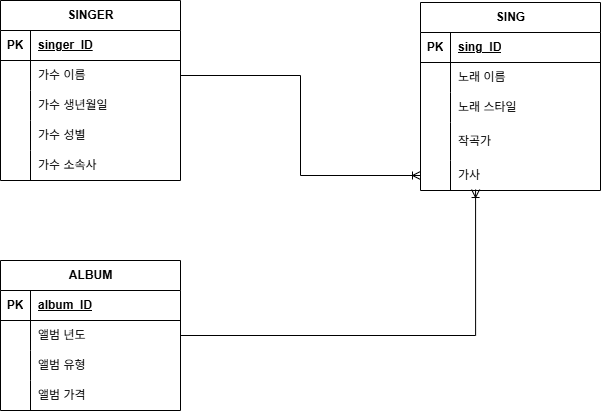

The diagram above was exported from draw.io. Its source (the exported page's mxGraphModel, read from the mxfile embedded in the PNG):
<mxGraphModel dx="1418" dy="780" grid="1" gridSize="10" guides="1" tooltips="1" connect="1" arrows="1" fold="1" page="1" pageScale="1" pageWidth="827" pageHeight="1169" math="0" shadow="0">
  <root>
    <mxCell id="0" />
    <mxCell id="1" parent="0" />
    <mxCell id="nrZZ_t4ZZ1I4DcyieRfL-5" parent="1" style="shape=table;startSize=30;container=1;collapsible=1;childLayout=tableLayout;fixedRows=1;rowLines=0;fontStyle=1;align=center;resizeLast=1;html=1;" value="SINGER" vertex="1">
      <mxGeometry height="180" width="180" x="40" y="40" as="geometry" />
    </mxCell>
    <mxCell id="nrZZ_t4ZZ1I4DcyieRfL-6" parent="nrZZ_t4ZZ1I4DcyieRfL-5" style="shape=tableRow;horizontal=0;startSize=0;swimlaneHead=0;swimlaneBody=0;fillColor=none;collapsible=0;dropTarget=0;points=[[0,0.5],[1,0.5]];portConstraint=eastwest;top=0;left=0;right=0;bottom=1;" value="" vertex="1">
      <mxGeometry height="30" width="180" y="30" as="geometry" />
    </mxCell>
    <mxCell id="nrZZ_t4ZZ1I4DcyieRfL-7" parent="nrZZ_t4ZZ1I4DcyieRfL-6" style="shape=partialRectangle;connectable=0;fillColor=none;top=0;left=0;bottom=0;right=0;fontStyle=1;overflow=hidden;whiteSpace=wrap;html=1;" value="PK" vertex="1">
      <mxGeometry height="30" width="30" as="geometry">
        <mxRectangle height="30" width="30" as="alternateBounds" />
      </mxGeometry>
    </mxCell>
    <mxCell id="nrZZ_t4ZZ1I4DcyieRfL-8" parent="nrZZ_t4ZZ1I4DcyieRfL-6" style="shape=partialRectangle;connectable=0;fillColor=none;top=0;left=0;bottom=0;right=0;align=left;spacingLeft=6;fontStyle=5;overflow=hidden;whiteSpace=wrap;html=1;" value="singer_ID" vertex="1">
      <mxGeometry height="30" width="150" x="30" as="geometry">
        <mxRectangle height="30" width="150" as="alternateBounds" />
      </mxGeometry>
    </mxCell>
    <mxCell id="nrZZ_t4ZZ1I4DcyieRfL-9" parent="nrZZ_t4ZZ1I4DcyieRfL-5" style="shape=tableRow;horizontal=0;startSize=0;swimlaneHead=0;swimlaneBody=0;fillColor=none;collapsible=0;dropTarget=0;points=[[0,0.5],[1,0.5]];portConstraint=eastwest;top=0;left=0;right=0;bottom=0;" value="" vertex="1">
      <mxGeometry height="30" width="180" y="60" as="geometry" />
    </mxCell>
    <mxCell id="nrZZ_t4ZZ1I4DcyieRfL-10" parent="nrZZ_t4ZZ1I4DcyieRfL-9" style="shape=partialRectangle;connectable=0;fillColor=none;top=0;left=0;bottom=0;right=0;editable=1;overflow=hidden;whiteSpace=wrap;html=1;" value="" vertex="1">
      <mxGeometry height="30" width="30" as="geometry">
        <mxRectangle height="30" width="30" as="alternateBounds" />
      </mxGeometry>
    </mxCell>
    <mxCell id="nrZZ_t4ZZ1I4DcyieRfL-11" parent="nrZZ_t4ZZ1I4DcyieRfL-9" style="shape=partialRectangle;connectable=0;fillColor=none;top=0;left=0;bottom=0;right=0;align=left;spacingLeft=6;overflow=hidden;whiteSpace=wrap;html=1;" value="가수 이름" vertex="1">
      <mxGeometry height="30" width="150" x="30" as="geometry">
        <mxRectangle height="30" width="150" as="alternateBounds" />
      </mxGeometry>
    </mxCell>
    <mxCell id="nrZZ_t4ZZ1I4DcyieRfL-12" parent="nrZZ_t4ZZ1I4DcyieRfL-5" style="shape=tableRow;horizontal=0;startSize=0;swimlaneHead=0;swimlaneBody=0;fillColor=none;collapsible=0;dropTarget=0;points=[[0,0.5],[1,0.5]];portConstraint=eastwest;top=0;left=0;right=0;bottom=0;" value="" vertex="1">
      <mxGeometry height="30" width="180" y="90" as="geometry" />
    </mxCell>
    <mxCell id="nrZZ_t4ZZ1I4DcyieRfL-13" parent="nrZZ_t4ZZ1I4DcyieRfL-12" style="shape=partialRectangle;connectable=0;fillColor=none;top=0;left=0;bottom=0;right=0;editable=1;overflow=hidden;whiteSpace=wrap;html=1;" value="" vertex="1">
      <mxGeometry height="30" width="30" as="geometry">
        <mxRectangle height="30" width="30" as="alternateBounds" />
      </mxGeometry>
    </mxCell>
    <mxCell id="nrZZ_t4ZZ1I4DcyieRfL-14" parent="nrZZ_t4ZZ1I4DcyieRfL-12" style="shape=partialRectangle;connectable=0;fillColor=none;top=0;left=0;bottom=0;right=0;align=left;spacingLeft=6;overflow=hidden;whiteSpace=wrap;html=1;" value="가수 생년월일" vertex="1">
      <mxGeometry height="30" width="150" x="30" as="geometry">
        <mxRectangle height="30" width="150" as="alternateBounds" />
      </mxGeometry>
    </mxCell>
    <mxCell id="nrZZ_t4ZZ1I4DcyieRfL-15" parent="nrZZ_t4ZZ1I4DcyieRfL-5" style="shape=tableRow;horizontal=0;startSize=0;swimlaneHead=0;swimlaneBody=0;fillColor=none;collapsible=0;dropTarget=0;points=[[0,0.5],[1,0.5]];portConstraint=eastwest;top=0;left=0;right=0;bottom=0;" value="" vertex="1">
      <mxGeometry height="30" width="180" y="120" as="geometry" />
    </mxCell>
    <mxCell id="nrZZ_t4ZZ1I4DcyieRfL-16" parent="nrZZ_t4ZZ1I4DcyieRfL-15" style="shape=partialRectangle;connectable=0;fillColor=none;top=0;left=0;bottom=0;right=0;editable=1;overflow=hidden;whiteSpace=wrap;html=1;" value="" vertex="1">
      <mxGeometry height="30" width="30" as="geometry">
        <mxRectangle height="30" width="30" as="alternateBounds" />
      </mxGeometry>
    </mxCell>
    <mxCell id="nrZZ_t4ZZ1I4DcyieRfL-17" parent="nrZZ_t4ZZ1I4DcyieRfL-15" style="shape=partialRectangle;connectable=0;fillColor=none;top=0;left=0;bottom=0;right=0;align=left;spacingLeft=6;overflow=hidden;whiteSpace=wrap;html=1;" value="가수 성별" vertex="1">
      <mxGeometry height="30" width="150" x="30" as="geometry">
        <mxRectangle height="30" width="150" as="alternateBounds" />
      </mxGeometry>
    </mxCell>
    <mxCell id="nrZZ_t4ZZ1I4DcyieRfL-97" parent="nrZZ_t4ZZ1I4DcyieRfL-5" style="shape=tableRow;horizontal=0;startSize=0;swimlaneHead=0;swimlaneBody=0;fillColor=none;collapsible=0;dropTarget=0;points=[[0,0.5],[1,0.5]];portConstraint=eastwest;top=0;left=0;right=0;bottom=0;" value="" vertex="1">
      <mxGeometry height="30" width="180" y="150" as="geometry" />
    </mxCell>
    <mxCell id="nrZZ_t4ZZ1I4DcyieRfL-98" parent="nrZZ_t4ZZ1I4DcyieRfL-97" style="shape=partialRectangle;connectable=0;fillColor=none;top=0;left=0;bottom=0;right=0;editable=1;overflow=hidden;whiteSpace=wrap;html=1;" value="" vertex="1">
      <mxGeometry height="30" width="30" as="geometry">
        <mxRectangle height="30" width="30" as="alternateBounds" />
      </mxGeometry>
    </mxCell>
    <mxCell id="nrZZ_t4ZZ1I4DcyieRfL-99" parent="nrZZ_t4ZZ1I4DcyieRfL-97" style="shape=partialRectangle;connectable=0;fillColor=none;top=0;left=0;bottom=0;right=0;align=left;spacingLeft=6;overflow=hidden;whiteSpace=wrap;html=1;" value="가수 소속사" vertex="1">
      <mxGeometry height="30" width="150" x="30" as="geometry">
        <mxRectangle height="30" width="150" as="alternateBounds" />
      </mxGeometry>
    </mxCell>
    <mxCell id="nrZZ_t4ZZ1I4DcyieRfL-32" parent="1" style="shape=table;startSize=30;container=1;collapsible=1;childLayout=tableLayout;fixedRows=1;rowLines=0;fontStyle=1;align=center;resizeLast=1;html=1;" value="ALBUM" vertex="1">
      <mxGeometry height="150" width="180" x="40" y="300" as="geometry" />
    </mxCell>
    <mxCell id="nrZZ_t4ZZ1I4DcyieRfL-33" parent="nrZZ_t4ZZ1I4DcyieRfL-32" style="shape=tableRow;horizontal=0;startSize=0;swimlaneHead=0;swimlaneBody=0;fillColor=none;collapsible=0;dropTarget=0;points=[[0,0.5],[1,0.5]];portConstraint=eastwest;top=0;left=0;right=0;bottom=1;" value="" vertex="1">
      <mxGeometry height="30" width="180" y="30" as="geometry" />
    </mxCell>
    <mxCell id="nrZZ_t4ZZ1I4DcyieRfL-34" parent="nrZZ_t4ZZ1I4DcyieRfL-33" style="shape=partialRectangle;connectable=0;fillColor=none;top=0;left=0;bottom=0;right=0;fontStyle=1;overflow=hidden;whiteSpace=wrap;html=1;" value="PK" vertex="1">
      <mxGeometry height="30" width="30" as="geometry">
        <mxRectangle height="30" width="30" as="alternateBounds" />
      </mxGeometry>
    </mxCell>
    <mxCell id="nrZZ_t4ZZ1I4DcyieRfL-35" parent="nrZZ_t4ZZ1I4DcyieRfL-33" style="shape=partialRectangle;connectable=0;fillColor=none;top=0;left=0;bottom=0;right=0;align=left;spacingLeft=6;fontStyle=5;overflow=hidden;whiteSpace=wrap;html=1;" value="album_ID" vertex="1">
      <mxGeometry height="30" width="150" x="30" as="geometry">
        <mxRectangle height="30" width="150" as="alternateBounds" />
      </mxGeometry>
    </mxCell>
    <mxCell id="nrZZ_t4ZZ1I4DcyieRfL-36" parent="nrZZ_t4ZZ1I4DcyieRfL-32" style="shape=tableRow;horizontal=0;startSize=0;swimlaneHead=0;swimlaneBody=0;fillColor=none;collapsible=0;dropTarget=0;points=[[0,0.5],[1,0.5]];portConstraint=eastwest;top=0;left=0;right=0;bottom=0;" value="" vertex="1">
      <mxGeometry height="30" width="180" y="60" as="geometry" />
    </mxCell>
    <mxCell id="nrZZ_t4ZZ1I4DcyieRfL-37" parent="nrZZ_t4ZZ1I4DcyieRfL-36" style="shape=partialRectangle;connectable=0;fillColor=none;top=0;left=0;bottom=0;right=0;editable=1;overflow=hidden;whiteSpace=wrap;html=1;" value="" vertex="1">
      <mxGeometry height="30" width="30" as="geometry">
        <mxRectangle height="30" width="30" as="alternateBounds" />
      </mxGeometry>
    </mxCell>
    <mxCell id="nrZZ_t4ZZ1I4DcyieRfL-38" parent="nrZZ_t4ZZ1I4DcyieRfL-36" style="shape=partialRectangle;connectable=0;fillColor=none;top=0;left=0;bottom=0;right=0;align=left;spacingLeft=6;overflow=hidden;whiteSpace=wrap;html=1;" value="앨범 년도" vertex="1">
      <mxGeometry height="30" width="150" x="30" as="geometry">
        <mxRectangle height="30" width="150" as="alternateBounds" />
      </mxGeometry>
    </mxCell>
    <mxCell id="nrZZ_t4ZZ1I4DcyieRfL-42" parent="nrZZ_t4ZZ1I4DcyieRfL-32" style="shape=tableRow;horizontal=0;startSize=0;swimlaneHead=0;swimlaneBody=0;fillColor=none;collapsible=0;dropTarget=0;points=[[0,0.5],[1,0.5]];portConstraint=eastwest;top=0;left=0;right=0;bottom=0;" value="" vertex="1">
      <mxGeometry height="30" width="180" y="90" as="geometry" />
    </mxCell>
    <mxCell id="nrZZ_t4ZZ1I4DcyieRfL-43" parent="nrZZ_t4ZZ1I4DcyieRfL-42" style="shape=partialRectangle;connectable=0;fillColor=none;top=0;left=0;bottom=0;right=0;editable=1;overflow=hidden;whiteSpace=wrap;html=1;" value="" vertex="1">
      <mxGeometry height="30" width="30" as="geometry">
        <mxRectangle height="30" width="30" as="alternateBounds" />
      </mxGeometry>
    </mxCell>
    <mxCell id="nrZZ_t4ZZ1I4DcyieRfL-44" parent="nrZZ_t4ZZ1I4DcyieRfL-42" style="shape=partialRectangle;connectable=0;fillColor=none;top=0;left=0;bottom=0;right=0;align=left;spacingLeft=6;overflow=hidden;whiteSpace=wrap;html=1;" value="앨범 유형" vertex="1">
      <mxGeometry height="30" width="150" x="30" as="geometry">
        <mxRectangle height="30" width="150" as="alternateBounds" />
      </mxGeometry>
    </mxCell>
    <mxCell id="nrZZ_t4ZZ1I4DcyieRfL-72" parent="nrZZ_t4ZZ1I4DcyieRfL-32" style="shape=tableRow;horizontal=0;startSize=0;swimlaneHead=0;swimlaneBody=0;fillColor=none;collapsible=0;dropTarget=0;points=[[0,0.5],[1,0.5]];portConstraint=eastwest;top=0;left=0;right=0;bottom=0;" value="" vertex="1">
      <mxGeometry height="30" width="180" y="120" as="geometry" />
    </mxCell>
    <mxCell id="nrZZ_t4ZZ1I4DcyieRfL-73" parent="nrZZ_t4ZZ1I4DcyieRfL-72" style="shape=partialRectangle;connectable=0;fillColor=none;top=0;left=0;bottom=0;right=0;editable=1;overflow=hidden;whiteSpace=wrap;html=1;" value="" vertex="1">
      <mxGeometry height="30" width="30" as="geometry">
        <mxRectangle height="30" width="30" as="alternateBounds" />
      </mxGeometry>
    </mxCell>
    <mxCell id="nrZZ_t4ZZ1I4DcyieRfL-74" parent="nrZZ_t4ZZ1I4DcyieRfL-72" style="shape=partialRectangle;connectable=0;fillColor=none;top=0;left=0;bottom=0;right=0;align=left;spacingLeft=6;overflow=hidden;whiteSpace=wrap;html=1;" value="앨범 가격" vertex="1">
      <mxGeometry height="30" width="150" x="30" as="geometry">
        <mxRectangle height="30" width="150" as="alternateBounds" />
      </mxGeometry>
    </mxCell>
    <mxCell id="nrZZ_t4ZZ1I4DcyieRfL-49" parent="1" style="shape=table;startSize=30;container=1;collapsible=1;childLayout=tableLayout;fixedRows=1;rowLines=0;fontStyle=1;align=center;resizeLast=1;html=1;" value="SING" vertex="1">
      <mxGeometry height="188" width="180" x="460" y="42" as="geometry" />
    </mxCell>
    <mxCell id="nrZZ_t4ZZ1I4DcyieRfL-50" parent="nrZZ_t4ZZ1I4DcyieRfL-49" style="shape=tableRow;horizontal=0;startSize=0;swimlaneHead=0;swimlaneBody=0;fillColor=none;collapsible=0;dropTarget=0;points=[[0,0.5],[1,0.5]];portConstraint=eastwest;top=0;left=0;right=0;bottom=1;" value="" vertex="1">
      <mxGeometry height="30" width="180" y="30" as="geometry" />
    </mxCell>
    <mxCell id="nrZZ_t4ZZ1I4DcyieRfL-51" parent="nrZZ_t4ZZ1I4DcyieRfL-50" style="shape=partialRectangle;connectable=0;fillColor=none;top=0;left=0;bottom=0;right=0;fontStyle=1;overflow=hidden;whiteSpace=wrap;html=1;" value="PK" vertex="1">
      <mxGeometry height="30" width="30" as="geometry">
        <mxRectangle height="30" width="30" as="alternateBounds" />
      </mxGeometry>
    </mxCell>
    <mxCell id="nrZZ_t4ZZ1I4DcyieRfL-52" parent="nrZZ_t4ZZ1I4DcyieRfL-50" style="shape=partialRectangle;connectable=0;fillColor=none;top=0;left=0;bottom=0;right=0;align=left;spacingLeft=6;fontStyle=5;overflow=hidden;whiteSpace=wrap;html=1;" value="sing_ID" vertex="1">
      <mxGeometry height="30" width="150" x="30" as="geometry">
        <mxRectangle height="30" width="150" as="alternateBounds" />
      </mxGeometry>
    </mxCell>
    <mxCell id="nrZZ_t4ZZ1I4DcyieRfL-53" parent="nrZZ_t4ZZ1I4DcyieRfL-49" style="shape=tableRow;horizontal=0;startSize=0;swimlaneHead=0;swimlaneBody=0;fillColor=none;collapsible=0;dropTarget=0;points=[[0,0.5],[1,0.5]];portConstraint=eastwest;top=0;left=0;right=0;bottom=0;" value="" vertex="1">
      <mxGeometry height="30" width="180" y="60" as="geometry" />
    </mxCell>
    <mxCell id="nrZZ_t4ZZ1I4DcyieRfL-54" parent="nrZZ_t4ZZ1I4DcyieRfL-53" style="shape=partialRectangle;connectable=0;fillColor=none;top=0;left=0;bottom=0;right=0;editable=1;overflow=hidden;whiteSpace=wrap;html=1;" value="" vertex="1">
      <mxGeometry height="30" width="30" as="geometry">
        <mxRectangle height="30" width="30" as="alternateBounds" />
      </mxGeometry>
    </mxCell>
    <mxCell id="nrZZ_t4ZZ1I4DcyieRfL-55" parent="nrZZ_t4ZZ1I4DcyieRfL-53" style="shape=partialRectangle;connectable=0;fillColor=none;top=0;left=0;bottom=0;right=0;align=left;spacingLeft=6;overflow=hidden;whiteSpace=wrap;html=1;" value="노래 이름" vertex="1">
      <mxGeometry height="30" width="150" x="30" as="geometry">
        <mxRectangle height="30" width="150" as="alternateBounds" />
      </mxGeometry>
    </mxCell>
    <mxCell id="nrZZ_t4ZZ1I4DcyieRfL-56" parent="nrZZ_t4ZZ1I4DcyieRfL-49" style="shape=tableRow;horizontal=0;startSize=0;swimlaneHead=0;swimlaneBody=0;fillColor=none;collapsible=0;dropTarget=0;points=[[0,0.5],[1,0.5]];portConstraint=eastwest;top=0;left=0;right=0;bottom=0;" value="" vertex="1">
      <mxGeometry height="30" width="180" y="90" as="geometry" />
    </mxCell>
    <mxCell id="nrZZ_t4ZZ1I4DcyieRfL-57" parent="nrZZ_t4ZZ1I4DcyieRfL-56" style="shape=partialRectangle;connectable=0;fillColor=none;top=0;left=0;bottom=0;right=0;editable=1;overflow=hidden;whiteSpace=wrap;html=1;" value="" vertex="1">
      <mxGeometry height="30" width="30" as="geometry">
        <mxRectangle height="30" width="30" as="alternateBounds" />
      </mxGeometry>
    </mxCell>
    <mxCell id="nrZZ_t4ZZ1I4DcyieRfL-58" parent="nrZZ_t4ZZ1I4DcyieRfL-56" style="shape=partialRectangle;connectable=0;fillColor=none;top=0;left=0;bottom=0;right=0;align=left;spacingLeft=6;overflow=hidden;whiteSpace=wrap;html=1;" value="노래 스타일" vertex="1">
      <mxGeometry height="30" width="150" x="30" as="geometry">
        <mxRectangle height="30" width="150" as="alternateBounds" />
      </mxGeometry>
    </mxCell>
    <mxCell id="nrZZ_t4ZZ1I4DcyieRfL-59" parent="nrZZ_t4ZZ1I4DcyieRfL-49" style="shape=tableRow;horizontal=0;startSize=0;swimlaneHead=0;swimlaneBody=0;fillColor=none;collapsible=0;dropTarget=0;points=[[0,0.5],[1,0.5]];portConstraint=eastwest;top=0;left=0;right=0;bottom=0;" value="" vertex="1">
      <mxGeometry height="38" width="180" y="120" as="geometry" />
    </mxCell>
    <mxCell id="nrZZ_t4ZZ1I4DcyieRfL-60" parent="nrZZ_t4ZZ1I4DcyieRfL-59" style="shape=partialRectangle;connectable=0;fillColor=none;top=0;left=0;bottom=0;right=0;editable=1;overflow=hidden;whiteSpace=wrap;html=1;" value="" vertex="1">
      <mxGeometry height="38" width="30" as="geometry">
        <mxRectangle height="38" width="30" as="alternateBounds" />
      </mxGeometry>
    </mxCell>
    <mxCell id="nrZZ_t4ZZ1I4DcyieRfL-61" parent="nrZZ_t4ZZ1I4DcyieRfL-59" style="shape=partialRectangle;connectable=0;fillColor=none;top=0;left=0;bottom=0;right=0;align=left;spacingLeft=6;overflow=hidden;whiteSpace=wrap;html=1;" value="작곡가" vertex="1">
      <mxGeometry height="38" width="150" x="30" as="geometry">
        <mxRectangle height="38" width="150" as="alternateBounds" />
      </mxGeometry>
    </mxCell>
    <mxCell id="nrZZ_t4ZZ1I4DcyieRfL-69" parent="nrZZ_t4ZZ1I4DcyieRfL-49" style="shape=tableRow;horizontal=0;startSize=0;swimlaneHead=0;swimlaneBody=0;fillColor=none;collapsible=0;dropTarget=0;points=[[0,0.5],[1,0.5]];portConstraint=eastwest;top=0;left=0;right=0;bottom=0;" value="" vertex="1">
      <mxGeometry height="30" width="180" y="158" as="geometry" />
    </mxCell>
    <mxCell id="nrZZ_t4ZZ1I4DcyieRfL-70" parent="nrZZ_t4ZZ1I4DcyieRfL-69" style="shape=partialRectangle;connectable=0;fillColor=none;top=0;left=0;bottom=0;right=0;editable=1;overflow=hidden;whiteSpace=wrap;html=1;" value="" vertex="1">
      <mxGeometry height="30" width="30" as="geometry">
        <mxRectangle height="30" width="30" as="alternateBounds" />
      </mxGeometry>
    </mxCell>
    <mxCell id="nrZZ_t4ZZ1I4DcyieRfL-71" parent="nrZZ_t4ZZ1I4DcyieRfL-69" style="shape=partialRectangle;connectable=0;fillColor=none;top=0;left=0;bottom=0;right=0;align=left;spacingLeft=6;overflow=hidden;whiteSpace=wrap;html=1;" value="가사" vertex="1">
      <mxGeometry height="30" width="150" x="30" as="geometry">
        <mxRectangle height="30" width="150" as="alternateBounds" />
      </mxGeometry>
    </mxCell>
    <mxCell id="nrZZ_t4ZZ1I4DcyieRfL-100" edge="1" parent="1" source="nrZZ_t4ZZ1I4DcyieRfL-9" style="edgeStyle=orthogonalEdgeStyle;rounded=0;orthogonalLoop=1;jettySize=auto;html=1;exitX=1;exitY=0.5;exitDx=0;exitDy=0;endArrow=ERoneToMany;endFill=0;" target="nrZZ_t4ZZ1I4DcyieRfL-69">
      <mxGeometry relative="1" as="geometry" />
    </mxCell>
    <mxCell id="nrZZ_t4ZZ1I4DcyieRfL-103" edge="1" parent="1" source="nrZZ_t4ZZ1I4DcyieRfL-36" style="edgeStyle=orthogonalEdgeStyle;rounded=0;orthogonalLoop=1;jettySize=auto;html=1;exitX=1;exitY=0.5;exitDx=0;exitDy=0;endArrow=ERoneToMany;endFill=0;entryX=0.306;entryY=0.967;entryDx=0;entryDy=0;entryPerimeter=0;" target="nrZZ_t4ZZ1I4DcyieRfL-69">
      <mxGeometry relative="1" as="geometry">
        <mxPoint x="410" y="300" as="targetPoint" />
      </mxGeometry>
    </mxCell>
  </root>
</mxGraphModel>